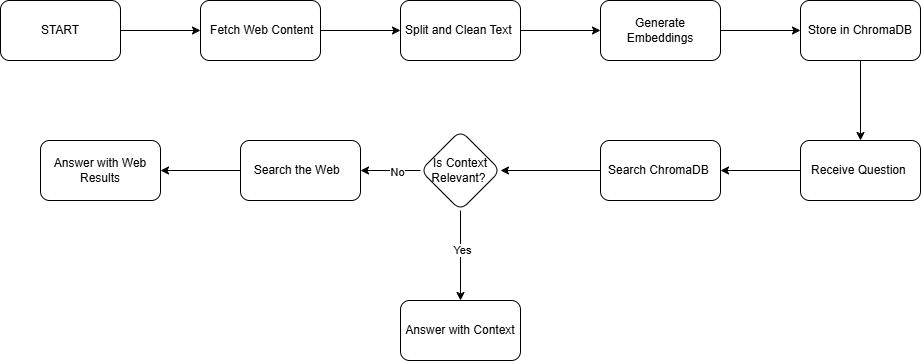

The diagram above was exported from draw.io. Its source (the exported page's mxGraphModel, read from the mxfile embedded in the PNG):
<mxGraphModel dx="1290" dy="522" grid="1" gridSize="10" guides="1" tooltips="1" connect="1" arrows="1" fold="1" page="1" pageScale="1" pageWidth="1169" pageHeight="827" math="0" shadow="0">
  <root>
    <mxCell id="0" />
    <mxCell id="1" parent="0" />
    <mxCell id="rjdOhBps8s6gN99UwKgh-3" value="" style="edgeStyle=orthogonalEdgeStyle;rounded=0;orthogonalLoop=1;jettySize=auto;html=1;" edge="1" parent="1" source="rjdOhBps8s6gN99UwKgh-1" target="rjdOhBps8s6gN99UwKgh-2">
      <mxGeometry relative="1" as="geometry" />
    </mxCell>
    <mxCell id="rjdOhBps8s6gN99UwKgh-1" value="START" style="rounded=1;whiteSpace=wrap;html=1;" vertex="1" parent="1">
      <mxGeometry x="70" y="150" width="120" height="60" as="geometry" />
    </mxCell>
    <mxCell id="rjdOhBps8s6gN99UwKgh-5" value="" style="edgeStyle=orthogonalEdgeStyle;rounded=0;orthogonalLoop=1;jettySize=auto;html=1;" edge="1" parent="1" source="rjdOhBps8s6gN99UwKgh-2" target="rjdOhBps8s6gN99UwKgh-4">
      <mxGeometry relative="1" as="geometry" />
    </mxCell>
    <mxCell id="rjdOhBps8s6gN99UwKgh-2" value="&amp;nbsp;Fetch Web Content" style="whiteSpace=wrap;html=1;rounded=1;" vertex="1" parent="1">
      <mxGeometry x="270" y="150" width="120" height="60" as="geometry" />
    </mxCell>
    <mxCell id="rjdOhBps8s6gN99UwKgh-7" value="" style="edgeStyle=orthogonalEdgeStyle;rounded=0;orthogonalLoop=1;jettySize=auto;html=1;" edge="1" parent="1" source="rjdOhBps8s6gN99UwKgh-4" target="rjdOhBps8s6gN99UwKgh-6">
      <mxGeometry relative="1" as="geometry" />
    </mxCell>
    <mxCell id="rjdOhBps8s6gN99UwKgh-4" value="Split and Clean Text&amp;nbsp;" style="whiteSpace=wrap;html=1;rounded=1;" vertex="1" parent="1">
      <mxGeometry x="470" y="150" width="120" height="60" as="geometry" />
    </mxCell>
    <mxCell id="rjdOhBps8s6gN99UwKgh-9" value="" style="edgeStyle=orthogonalEdgeStyle;rounded=0;orthogonalLoop=1;jettySize=auto;html=1;" edge="1" parent="1" source="rjdOhBps8s6gN99UwKgh-6" target="rjdOhBps8s6gN99UwKgh-8">
      <mxGeometry relative="1" as="geometry" />
    </mxCell>
    <mxCell id="rjdOhBps8s6gN99UwKgh-6" value="Generate Embeddings" style="whiteSpace=wrap;html=1;rounded=1;" vertex="1" parent="1">
      <mxGeometry x="670" y="150" width="120" height="60" as="geometry" />
    </mxCell>
    <mxCell id="rjdOhBps8s6gN99UwKgh-11" value="" style="edgeStyle=orthogonalEdgeStyle;rounded=0;orthogonalLoop=1;jettySize=auto;html=1;" edge="1" parent="1" source="rjdOhBps8s6gN99UwKgh-8" target="rjdOhBps8s6gN99UwKgh-10">
      <mxGeometry relative="1" as="geometry" />
    </mxCell>
    <mxCell id="rjdOhBps8s6gN99UwKgh-8" value="Store in ChromaDB" style="whiteSpace=wrap;html=1;rounded=1;" vertex="1" parent="1">
      <mxGeometry x="870" y="150" width="120" height="60" as="geometry" />
    </mxCell>
    <mxCell id="rjdOhBps8s6gN99UwKgh-13" value="" style="edgeStyle=orthogonalEdgeStyle;rounded=0;orthogonalLoop=1;jettySize=auto;html=1;" edge="1" parent="1" source="rjdOhBps8s6gN99UwKgh-10" target="rjdOhBps8s6gN99UwKgh-12">
      <mxGeometry relative="1" as="geometry" />
    </mxCell>
    <mxCell id="rjdOhBps8s6gN99UwKgh-10" value="&amp;nbsp;Receive Question&amp;nbsp;&amp;nbsp;" style="whiteSpace=wrap;html=1;rounded=1;" vertex="1" parent="1">
      <mxGeometry x="870" y="290" width="120" height="60" as="geometry" />
    </mxCell>
    <mxCell id="rjdOhBps8s6gN99UwKgh-19" value="" style="edgeStyle=orthogonalEdgeStyle;rounded=0;orthogonalLoop=1;jettySize=auto;html=1;" edge="1" parent="1" source="rjdOhBps8s6gN99UwKgh-12" target="rjdOhBps8s6gN99UwKgh-18">
      <mxGeometry relative="1" as="geometry" />
    </mxCell>
    <mxCell id="rjdOhBps8s6gN99UwKgh-12" value="Search ChromaDB&amp;nbsp;" style="whiteSpace=wrap;html=1;rounded=1;" vertex="1" parent="1">
      <mxGeometry x="670" y="290" width="120" height="60" as="geometry" />
    </mxCell>
    <mxCell id="rjdOhBps8s6gN99UwKgh-21" value="" style="edgeStyle=orthogonalEdgeStyle;rounded=0;orthogonalLoop=1;jettySize=auto;html=1;" edge="1" parent="1" source="rjdOhBps8s6gN99UwKgh-18" target="rjdOhBps8s6gN99UwKgh-20">
      <mxGeometry relative="1" as="geometry" />
    </mxCell>
    <mxCell id="rjdOhBps8s6gN99UwKgh-28" value="Yes" style="edgeLabel;html=1;align=center;verticalAlign=middle;resizable=0;points=[];" vertex="1" connectable="0" parent="rjdOhBps8s6gN99UwKgh-21">
      <mxGeometry x="-0.1378" y="1" relative="1" as="geometry">
        <mxPoint as="offset" />
      </mxGeometry>
    </mxCell>
    <mxCell id="rjdOhBps8s6gN99UwKgh-23" value="" style="edgeStyle=orthogonalEdgeStyle;rounded=0;orthogonalLoop=1;jettySize=auto;html=1;" edge="1" parent="1" source="rjdOhBps8s6gN99UwKgh-18" target="rjdOhBps8s6gN99UwKgh-22">
      <mxGeometry relative="1" as="geometry" />
    </mxCell>
    <mxCell id="rjdOhBps8s6gN99UwKgh-27" value="No" style="edgeLabel;html=1;align=center;verticalAlign=middle;resizable=0;points=[];" vertex="1" connectable="0" parent="rjdOhBps8s6gN99UwKgh-23">
      <mxGeometry x="-0.1933" y="1" relative="1" as="geometry">
        <mxPoint as="offset" />
      </mxGeometry>
    </mxCell>
    <mxCell id="rjdOhBps8s6gN99UwKgh-18" value="Is Context Relevant?&amp;nbsp;" style="rhombus;whiteSpace=wrap;html=1;rounded=1;" vertex="1" parent="1">
      <mxGeometry x="490" y="280" width="80" height="80" as="geometry" />
    </mxCell>
    <mxCell id="rjdOhBps8s6gN99UwKgh-20" value="Answer with Context" style="whiteSpace=wrap;html=1;rounded=1;" vertex="1" parent="1">
      <mxGeometry x="470" y="450" width="120" height="60" as="geometry" />
    </mxCell>
    <mxCell id="rjdOhBps8s6gN99UwKgh-25" value="" style="edgeStyle=orthogonalEdgeStyle;rounded=0;orthogonalLoop=1;jettySize=auto;html=1;" edge="1" parent="1" source="rjdOhBps8s6gN99UwKgh-22" target="rjdOhBps8s6gN99UwKgh-24">
      <mxGeometry relative="1" as="geometry" />
    </mxCell>
    <mxCell id="rjdOhBps8s6gN99UwKgh-22" value="Search the Web&amp;nbsp;&amp;nbsp;" style="whiteSpace=wrap;html=1;rounded=1;" vertex="1" parent="1">
      <mxGeometry x="310" y="290" width="120" height="60" as="geometry" />
    </mxCell>
    <mxCell id="rjdOhBps8s6gN99UwKgh-24" value="Answer with Web Results" style="whiteSpace=wrap;html=1;rounded=1;" vertex="1" parent="1">
      <mxGeometry x="110" y="290" width="120" height="60" as="geometry" />
    </mxCell>
  </root>
</mxGraphModel>